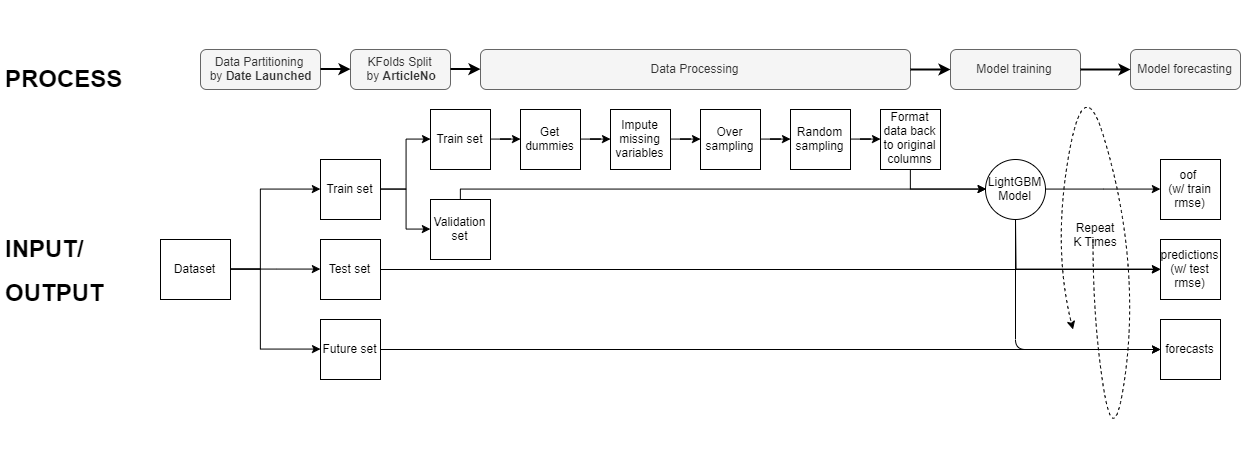

The diagram above was exported from draw.io. Its source (the exported page's mxGraphModel, read from the mxfile embedded in the PNG):
<mxGraphModel dx="2313" dy="739" grid="1" gridSize="10" guides="1" tooltips="1" connect="1" arrows="1" fold="1" page="1" pageScale="1" pageWidth="850" pageHeight="1100" math="0" shadow="0">
  <root>
    <mxCell id="0" />
    <mxCell id="1" parent="0" />
    <mxCell id="BI90f7bcIzHk2be5-IjU-81" value="" style="group" vertex="1" connectable="0" parent="1">
      <mxGeometry x="130" y="60" width="580" height="70" as="geometry" />
    </mxCell>
    <mxCell id="BI90f7bcIzHk2be5-IjU-1" value="Predict &lt;b&gt;Best/NoBest&lt;/b&gt;" style="rounded=0;whiteSpace=wrap;html=1;" vertex="1" parent="BI90f7bcIzHk2be5-IjU-81">
      <mxGeometry width="150" height="20" as="geometry" />
    </mxCell>
    <mxCell id="BI90f7bcIzHk2be5-IjU-67" value="Get &lt;b&gt;pred_Is_Best &lt;/b&gt;column" style="rounded=0;whiteSpace=wrap;html=1;" vertex="1" parent="BI90f7bcIzHk2be5-IjU-81">
      <mxGeometry x="200" width="150" height="20" as="geometry" />
    </mxCell>
    <mxCell id="BI90f7bcIzHk2be5-IjU-68" value="" style="edgeStyle=orthogonalEdgeStyle;rounded=0;orthogonalLoop=1;jettySize=auto;html=1;shadow=0;strokeWidth=1;" edge="1" parent="BI90f7bcIzHk2be5-IjU-81" source="BI90f7bcIzHk2be5-IjU-1" target="BI90f7bcIzHk2be5-IjU-67">
      <mxGeometry relative="1" as="geometry" />
    </mxCell>
    <mxCell id="BI90f7bcIzHk2be5-IjU-73" value="Predict &lt;b&gt;First28SoldQty&lt;/b&gt;" style="rounded=0;whiteSpace=wrap;html=1;" vertex="1" parent="BI90f7bcIzHk2be5-IjU-81">
      <mxGeometry x="440" y="20" width="140" height="30" as="geometry" />
    </mxCell>
    <mxCell id="BI90f7bcIzHk2be5-IjU-74" value="" style="edgeStyle=orthogonalEdgeStyle;rounded=0;orthogonalLoop=1;jettySize=auto;html=1;shadow=0;endArrow=classic;endFill=1;strokeWidth=1;" edge="1" parent="BI90f7bcIzHk2be5-IjU-81" source="BI90f7bcIzHk2be5-IjU-67" target="BI90f7bcIzHk2be5-IjU-73">
      <mxGeometry relative="1" as="geometry" />
    </mxCell>
    <mxCell id="BI90f7bcIzHk2be5-IjU-2" value="Predict &lt;b&gt;Sell/NoSell&lt;/b&gt;" style="rounded=0;whiteSpace=wrap;html=1;" vertex="1" parent="BI90f7bcIzHk2be5-IjU-81">
      <mxGeometry y="50" width="150" height="20" as="geometry" />
    </mxCell>
    <mxCell id="BI90f7bcIzHk2be5-IjU-76" value="" style="edgeStyle=orthogonalEdgeStyle;rounded=0;orthogonalLoop=1;jettySize=auto;html=1;shadow=0;endArrow=classic;endFill=1;strokeWidth=1;entryX=0;entryY=0.5;entryDx=0;entryDy=0;" edge="1" parent="BI90f7bcIzHk2be5-IjU-81" source="BI90f7bcIzHk2be5-IjU-69" target="BI90f7bcIzHk2be5-IjU-73">
      <mxGeometry relative="1" as="geometry">
        <mxPoint x="430" y="60" as="targetPoint" />
      </mxGeometry>
    </mxCell>
    <mxCell id="BI90f7bcIzHk2be5-IjU-69" value="Get &lt;b&gt;pred_Is_Sold &lt;/b&gt;column" style="rounded=0;whiteSpace=wrap;html=1;" vertex="1" parent="BI90f7bcIzHk2be5-IjU-81">
      <mxGeometry x="200" y="50" width="150" height="20" as="geometry" />
    </mxCell>
    <mxCell id="BI90f7bcIzHk2be5-IjU-70" value="" style="edgeStyle=orthogonalEdgeStyle;rounded=0;orthogonalLoop=1;jettySize=auto;html=1;shadow=0;strokeWidth=1;" edge="1" parent="BI90f7bcIzHk2be5-IjU-81" source="BI90f7bcIzHk2be5-IjU-2" target="BI90f7bcIzHk2be5-IjU-69">
      <mxGeometry relative="1" as="geometry" />
    </mxCell>
    <mxCell id="BI90f7bcIzHk2be5-IjU-82" value="" style="group" vertex="1" connectable="0" parent="1">
      <mxGeometry x="-130" y="240" width="1240" height="400" as="geometry" />
    </mxCell>
    <mxCell id="BI90f7bcIzHk2be5-IjU-3" value="Dataset" style="rounded=0;whiteSpace=wrap;html=1;" vertex="1" parent="BI90f7bcIzHk2be5-IjU-82">
      <mxGeometry x="160" y="190" width="70" height="60" as="geometry" />
    </mxCell>
    <mxCell id="BI90f7bcIzHk2be5-IjU-11" value="Future set" style="rounded=0;whiteSpace=wrap;html=1;" vertex="1" parent="BI90f7bcIzHk2be5-IjU-82">
      <mxGeometry x="320" y="270" width="60" height="60" as="geometry" />
    </mxCell>
    <mxCell id="BI90f7bcIzHk2be5-IjU-12" value="" style="edgeStyle=orthogonalEdgeStyle;rounded=0;orthogonalLoop=1;jettySize=auto;html=1;" edge="1" parent="BI90f7bcIzHk2be5-IjU-82" source="BI90f7bcIzHk2be5-IjU-3" target="BI90f7bcIzHk2be5-IjU-11">
      <mxGeometry relative="1" as="geometry">
        <Array as="points">
          <mxPoint x="260" y="220" />
          <mxPoint x="260" y="300" />
        </Array>
      </mxGeometry>
    </mxCell>
    <mxCell id="BI90f7bcIzHk2be5-IjU-58" value="forecasts" style="rounded=0;whiteSpace=wrap;html=1;" vertex="1" parent="BI90f7bcIzHk2be5-IjU-82">
      <mxGeometry x="1160" y="270" width="60" height="60" as="geometry" />
    </mxCell>
    <mxCell id="BI90f7bcIzHk2be5-IjU-59" value="" style="edgeStyle=orthogonalEdgeStyle;rounded=0;orthogonalLoop=1;jettySize=auto;html=1;" edge="1" parent="BI90f7bcIzHk2be5-IjU-82" source="BI90f7bcIzHk2be5-IjU-11" target="BI90f7bcIzHk2be5-IjU-58">
      <mxGeometry relative="1" as="geometry" />
    </mxCell>
    <mxCell id="BI90f7bcIzHk2be5-IjU-4" value="Test set" style="rounded=0;whiteSpace=wrap;html=1;" vertex="1" parent="BI90f7bcIzHk2be5-IjU-82">
      <mxGeometry x="320" y="190" width="60" height="60" as="geometry" />
    </mxCell>
    <mxCell id="BI90f7bcIzHk2be5-IjU-13" style="edgeStyle=orthogonalEdgeStyle;rounded=0;orthogonalLoop=1;jettySize=auto;html=1;entryX=0;entryY=0.5;entryDx=0;entryDy=0;" edge="1" parent="BI90f7bcIzHk2be5-IjU-82" source="BI90f7bcIzHk2be5-IjU-3" target="BI90f7bcIzHk2be5-IjU-4">
      <mxGeometry relative="1" as="geometry" />
    </mxCell>
    <mxCell id="BI90f7bcIzHk2be5-IjU-10" value="Train set" style="rounded=0;whiteSpace=wrap;html=1;" vertex="1" parent="BI90f7bcIzHk2be5-IjU-82">
      <mxGeometry x="320" y="110" width="60" height="60" as="geometry" />
    </mxCell>
    <mxCell id="BI90f7bcIzHk2be5-IjU-7" value="" style="edgeStyle=orthogonalEdgeStyle;rounded=0;orthogonalLoop=1;jettySize=auto;html=1;entryX=0;entryY=0.5;entryDx=0;entryDy=0;" edge="1" parent="BI90f7bcIzHk2be5-IjU-82" source="BI90f7bcIzHk2be5-IjU-3" target="BI90f7bcIzHk2be5-IjU-10">
      <mxGeometry relative="1" as="geometry">
        <Array as="points">
          <mxPoint x="260" y="220" />
          <mxPoint x="260" y="140" />
        </Array>
      </mxGeometry>
    </mxCell>
    <mxCell id="BI90f7bcIzHk2be5-IjU-16" value="Train set" style="rounded=0;whiteSpace=wrap;html=1;" vertex="1" parent="BI90f7bcIzHk2be5-IjU-82">
      <mxGeometry x="430" y="60" width="60" height="60" as="geometry" />
    </mxCell>
    <mxCell id="BI90f7bcIzHk2be5-IjU-17" value="" style="edgeStyle=orthogonalEdgeStyle;rounded=0;orthogonalLoop=1;jettySize=auto;html=1;" edge="1" parent="BI90f7bcIzHk2be5-IjU-82" source="BI90f7bcIzHk2be5-IjU-10" target="BI90f7bcIzHk2be5-IjU-16">
      <mxGeometry relative="1" as="geometry" />
    </mxCell>
    <mxCell id="BI90f7bcIzHk2be5-IjU-27" value="Get dummies" style="rounded=0;whiteSpace=wrap;html=1;" vertex="1" parent="BI90f7bcIzHk2be5-IjU-82">
      <mxGeometry x="520" y="60" width="60" height="60" as="geometry" />
    </mxCell>
    <mxCell id="BI90f7bcIzHk2be5-IjU-28" value="" style="edgeStyle=orthogonalEdgeStyle;rounded=0;orthogonalLoop=1;jettySize=auto;html=1;" edge="1" parent="BI90f7bcIzHk2be5-IjU-82" source="BI90f7bcIzHk2be5-IjU-16" target="BI90f7bcIzHk2be5-IjU-27">
      <mxGeometry relative="1" as="geometry" />
    </mxCell>
    <mxCell id="BI90f7bcIzHk2be5-IjU-29" value="Impute missing variables" style="rounded=0;whiteSpace=wrap;html=1;" vertex="1" parent="BI90f7bcIzHk2be5-IjU-82">
      <mxGeometry x="610" y="60" width="60" height="60" as="geometry" />
    </mxCell>
    <mxCell id="BI90f7bcIzHk2be5-IjU-30" value="" style="edgeStyle=orthogonalEdgeStyle;rounded=0;orthogonalLoop=1;jettySize=auto;html=1;" edge="1" parent="BI90f7bcIzHk2be5-IjU-82" source="BI90f7bcIzHk2be5-IjU-27" target="BI90f7bcIzHk2be5-IjU-29">
      <mxGeometry relative="1" as="geometry" />
    </mxCell>
    <mxCell id="BI90f7bcIzHk2be5-IjU-31" value="Over&lt;br&gt;sampling" style="rounded=0;whiteSpace=wrap;html=1;" vertex="1" parent="BI90f7bcIzHk2be5-IjU-82">
      <mxGeometry x="700" y="60" width="60" height="60" as="geometry" />
    </mxCell>
    <mxCell id="BI90f7bcIzHk2be5-IjU-32" value="" style="edgeStyle=orthogonalEdgeStyle;rounded=0;orthogonalLoop=1;jettySize=auto;html=1;" edge="1" parent="BI90f7bcIzHk2be5-IjU-82" source="BI90f7bcIzHk2be5-IjU-29" target="BI90f7bcIzHk2be5-IjU-31">
      <mxGeometry relative="1" as="geometry" />
    </mxCell>
    <mxCell id="BI90f7bcIzHk2be5-IjU-33" value="Random&lt;br&gt;sampling" style="rounded=0;whiteSpace=wrap;html=1;" vertex="1" parent="BI90f7bcIzHk2be5-IjU-82">
      <mxGeometry x="790" y="60" width="60" height="60" as="geometry" />
    </mxCell>
    <mxCell id="BI90f7bcIzHk2be5-IjU-34" value="" style="edgeStyle=orthogonalEdgeStyle;rounded=0;orthogonalLoop=1;jettySize=auto;html=1;" edge="1" parent="BI90f7bcIzHk2be5-IjU-82" source="BI90f7bcIzHk2be5-IjU-31" target="BI90f7bcIzHk2be5-IjU-33">
      <mxGeometry relative="1" as="geometry" />
    </mxCell>
    <mxCell id="BI90f7bcIzHk2be5-IjU-35" value="Format data back to original columns" style="rounded=0;whiteSpace=wrap;html=1;" vertex="1" parent="BI90f7bcIzHk2be5-IjU-82">
      <mxGeometry x="880" y="60" width="60" height="60" as="geometry" />
    </mxCell>
    <mxCell id="BI90f7bcIzHk2be5-IjU-36" value="" style="edgeStyle=orthogonalEdgeStyle;rounded=0;orthogonalLoop=1;jettySize=auto;html=1;" edge="1" parent="BI90f7bcIzHk2be5-IjU-82" source="BI90f7bcIzHk2be5-IjU-33" target="BI90f7bcIzHk2be5-IjU-35">
      <mxGeometry relative="1" as="geometry" />
    </mxCell>
    <mxCell id="BI90f7bcIzHk2be5-IjU-15" value="Data Partitioning&lt;br&gt;&amp;nbsp;by &lt;b&gt;Date Launched&lt;/b&gt;" style="rounded=1;whiteSpace=wrap;html=1;fillColor=#f5f5f5;strokeColor=#666666;fontColor=#333333;" vertex="1" parent="BI90f7bcIzHk2be5-IjU-82">
      <mxGeometry x="200" width="120" height="40" as="geometry" />
    </mxCell>
    <mxCell id="BI90f7bcIzHk2be5-IjU-18" value="Validation set" style="rounded=0;whiteSpace=wrap;html=1;" vertex="1" parent="BI90f7bcIzHk2be5-IjU-82">
      <mxGeometry x="430" y="150" width="60" height="60" as="geometry" />
    </mxCell>
    <mxCell id="BI90f7bcIzHk2be5-IjU-19" value="" style="edgeStyle=orthogonalEdgeStyle;rounded=0;orthogonalLoop=1;jettySize=auto;html=1;entryX=0;entryY=0.5;entryDx=0;entryDy=0;" edge="1" parent="BI90f7bcIzHk2be5-IjU-82" source="BI90f7bcIzHk2be5-IjU-10" target="BI90f7bcIzHk2be5-IjU-18">
      <mxGeometry relative="1" as="geometry">
        <mxPoint x="420" y="190" as="targetPoint" />
      </mxGeometry>
    </mxCell>
    <mxCell id="BI90f7bcIzHk2be5-IjU-20" value="KFolds Split&lt;br&gt;&amp;nbsp;by &lt;b&gt;ArticleNo&lt;/b&gt;" style="rounded=1;whiteSpace=wrap;html=1;fillColor=#f5f5f5;strokeColor=#666666;fontColor=#333333;" vertex="1" parent="BI90f7bcIzHk2be5-IjU-82">
      <mxGeometry x="350" width="100" height="40" as="geometry" />
    </mxCell>
    <mxCell id="BI90f7bcIzHk2be5-IjU-44" value="" style="edgeStyle=orthogonalEdgeStyle;rounded=0;orthogonalLoop=1;jettySize=auto;html=1;strokeWidth=2;" edge="1" parent="BI90f7bcIzHk2be5-IjU-82" source="BI90f7bcIzHk2be5-IjU-15" target="BI90f7bcIzHk2be5-IjU-20">
      <mxGeometry relative="1" as="geometry" />
    </mxCell>
    <mxCell id="BI90f7bcIzHk2be5-IjU-22" value="&lt;h1&gt;INPUT/&lt;/h1&gt;&lt;h1&gt;OUTPUT&lt;/h1&gt;" style="text;html=1;strokeColor=none;fillColor=none;spacing=5;spacingTop=-20;whiteSpace=wrap;overflow=hidden;rounded=0;" vertex="1" parent="BI90f7bcIzHk2be5-IjU-82">
      <mxGeometry y="180" width="110" height="80" as="geometry" />
    </mxCell>
    <mxCell id="BI90f7bcIzHk2be5-IjU-26" value="&lt;h1&gt;PROCESS&lt;/h1&gt;" style="text;html=1;strokeColor=none;fillColor=none;spacing=5;spacingTop=-20;whiteSpace=wrap;overflow=hidden;rounded=0;" vertex="1" parent="BI90f7bcIzHk2be5-IjU-82">
      <mxGeometry y="10" width="140" height="80" as="geometry" />
    </mxCell>
    <mxCell id="BI90f7bcIzHk2be5-IjU-41" value="LightGBM Model" style="ellipse;whiteSpace=wrap;html=1;" vertex="1" parent="BI90f7bcIzHk2be5-IjU-82">
      <mxGeometry x="985" y="110" width="60" height="60" as="geometry" />
    </mxCell>
    <mxCell id="BI90f7bcIzHk2be5-IjU-38" value="" style="edgeStyle=orthogonalEdgeStyle;rounded=0;orthogonalLoop=1;jettySize=auto;html=1;entryX=0;entryY=0.5;entryDx=0;entryDy=0;exitX=0.5;exitY=1;exitDx=0;exitDy=0;" edge="1" parent="BI90f7bcIzHk2be5-IjU-82" source="BI90f7bcIzHk2be5-IjU-35" target="BI90f7bcIzHk2be5-IjU-41">
      <mxGeometry relative="1" as="geometry">
        <mxPoint x="990" y="160" as="targetPoint" />
        <Array as="points">
          <mxPoint x="910" y="140" />
        </Array>
      </mxGeometry>
    </mxCell>
    <mxCell id="BI90f7bcIzHk2be5-IjU-40" value="" style="edgeStyle=orthogonalEdgeStyle;rounded=0;orthogonalLoop=1;jettySize=auto;html=1;entryX=0;entryY=0.5;entryDx=0;entryDy=0;" edge="1" parent="BI90f7bcIzHk2be5-IjU-82" source="BI90f7bcIzHk2be5-IjU-18" target="BI90f7bcIzHk2be5-IjU-41">
      <mxGeometry relative="1" as="geometry">
        <mxPoint x="960" y="190" as="targetPoint" />
        <Array as="points">
          <mxPoint x="460" y="140" />
        </Array>
      </mxGeometry>
    </mxCell>
    <mxCell id="BI90f7bcIzHk2be5-IjU-43" value="Data Processing" style="rounded=1;whiteSpace=wrap;html=1;fillColor=#f5f5f5;strokeColor=#666666;fontColor=#333333;" vertex="1" parent="BI90f7bcIzHk2be5-IjU-82">
      <mxGeometry x="480" width="430" height="40" as="geometry" />
    </mxCell>
    <mxCell id="BI90f7bcIzHk2be5-IjU-45" value="" style="edgeStyle=orthogonalEdgeStyle;rounded=0;orthogonalLoop=1;jettySize=auto;html=1;strokeWidth=2;" edge="1" parent="BI90f7bcIzHk2be5-IjU-82" source="BI90f7bcIzHk2be5-IjU-20" target="BI90f7bcIzHk2be5-IjU-43">
      <mxGeometry relative="1" as="geometry" />
    </mxCell>
    <mxCell id="BI90f7bcIzHk2be5-IjU-46" value="Model training" style="rounded=1;whiteSpace=wrap;html=1;fillColor=#f5f5f5;strokeColor=#666666;fontColor=#333333;" vertex="1" parent="BI90f7bcIzHk2be5-IjU-82">
      <mxGeometry x="950" width="130" height="40" as="geometry" />
    </mxCell>
    <mxCell id="BI90f7bcIzHk2be5-IjU-47" value="" style="edgeStyle=orthogonalEdgeStyle;rounded=0;orthogonalLoop=1;jettySize=auto;html=1;strokeWidth=2;" edge="1" parent="BI90f7bcIzHk2be5-IjU-82" source="BI90f7bcIzHk2be5-IjU-43" target="BI90f7bcIzHk2be5-IjU-46">
      <mxGeometry relative="1" as="geometry" />
    </mxCell>
    <mxCell id="BI90f7bcIzHk2be5-IjU-50" value="Model forecasting" style="rounded=1;whiteSpace=wrap;html=1;fillColor=#f5f5f5;strokeColor=#666666;fontColor=#333333;" vertex="1" parent="BI90f7bcIzHk2be5-IjU-82">
      <mxGeometry x="1130" width="110" height="40" as="geometry" />
    </mxCell>
    <mxCell id="BI90f7bcIzHk2be5-IjU-51" value="" style="edgeStyle=orthogonalEdgeStyle;rounded=0;orthogonalLoop=1;jettySize=auto;html=1;strokeWidth=2;" edge="1" parent="BI90f7bcIzHk2be5-IjU-82" source="BI90f7bcIzHk2be5-IjU-46" target="BI90f7bcIzHk2be5-IjU-50">
      <mxGeometry relative="1" as="geometry" />
    </mxCell>
    <mxCell id="BI90f7bcIzHk2be5-IjU-52" value="predictions (w/ test rmse)" style="rounded=0;whiteSpace=wrap;html=1;" vertex="1" parent="BI90f7bcIzHk2be5-IjU-82">
      <mxGeometry x="1160" y="190" width="60" height="60" as="geometry" />
    </mxCell>
    <mxCell id="BI90f7bcIzHk2be5-IjU-49" value="" style="edgeStyle=orthogonalEdgeStyle;rounded=0;orthogonalLoop=1;jettySize=auto;html=1;entryX=0;entryY=0.5;entryDx=0;entryDy=0;" edge="1" parent="BI90f7bcIzHk2be5-IjU-82" source="BI90f7bcIzHk2be5-IjU-41" target="BI90f7bcIzHk2be5-IjU-52">
      <mxGeometry relative="1" as="geometry">
        <mxPoint x="1130" y="190" as="targetPoint" />
        <Array as="points">
          <mxPoint x="1015" y="220" />
        </Array>
      </mxGeometry>
    </mxCell>
    <mxCell id="BI90f7bcIzHk2be5-IjU-54" value="" style="endArrow=classic;html=1;entryX=0;entryY=0.5;entryDx=0;entryDy=0;exitX=1;exitY=0.5;exitDx=0;exitDy=0;" edge="1" parent="BI90f7bcIzHk2be5-IjU-82" source="BI90f7bcIzHk2be5-IjU-4" target="BI90f7bcIzHk2be5-IjU-52">
      <mxGeometry width="50" height="50" relative="1" as="geometry">
        <mxPoint x="220" y="400" as="sourcePoint" />
        <mxPoint x="270" y="350" as="targetPoint" />
        <Array as="points" />
      </mxGeometry>
    </mxCell>
    <mxCell id="BI90f7bcIzHk2be5-IjU-55" value="oof &lt;br&gt;(w/ train rmse)" style="rounded=0;whiteSpace=wrap;html=1;" vertex="1" parent="BI90f7bcIzHk2be5-IjU-82">
      <mxGeometry x="1160" y="110" width="60" height="60" as="geometry" />
    </mxCell>
    <mxCell id="BI90f7bcIzHk2be5-IjU-61" value="" style="edgeStyle=orthogonalEdgeStyle;rounded=0;orthogonalLoop=1;jettySize=auto;html=1;entryX=0;entryY=0.5;entryDx=0;entryDy=0;" edge="1" parent="BI90f7bcIzHk2be5-IjU-82" source="BI90f7bcIzHk2be5-IjU-41" target="BI90f7bcIzHk2be5-IjU-55">
      <mxGeometry relative="1" as="geometry">
        <mxPoint x="1125" y="140" as="targetPoint" />
      </mxGeometry>
    </mxCell>
    <mxCell id="BI90f7bcIzHk2be5-IjU-64" value="" style="curved=1;endArrow=classic;html=1;dashed=1;shadow=0;" edge="1" parent="BI90f7bcIzHk2be5-IjU-82">
      <mxGeometry width="50" height="50" relative="1" as="geometry">
        <mxPoint x="1092.5" y="190" as="sourcePoint" />
        <mxPoint x="1072.5" y="280" as="targetPoint" />
        <Array as="points">
          <mxPoint x="1092.5" y="270" />
          <mxPoint x="1112.5" y="400" />
          <mxPoint x="1132.5" y="280" />
          <mxPoint x="1122.5" y="150" />
          <mxPoint x="1082.5" y="20" />
          <mxPoint x="1052.5" y="200" />
        </Array>
      </mxGeometry>
    </mxCell>
    <mxCell id="BI90f7bcIzHk2be5-IjU-65" value="Repeat K Times" style="text;html=1;strokeColor=none;fillColor=none;align=center;verticalAlign=middle;whiteSpace=wrap;rounded=0;" vertex="1" parent="BI90f7bcIzHk2be5-IjU-82">
      <mxGeometry x="1070" y="160" width="50" height="50" as="geometry" />
    </mxCell>
    <mxCell id="BI90f7bcIzHk2be5-IjU-83" value="" style="endArrow=classic;html=1;shadow=0;strokeWidth=1;entryX=0;entryY=0.5;entryDx=0;entryDy=0;exitX=0.5;exitY=1;exitDx=0;exitDy=0;" edge="1" parent="BI90f7bcIzHk2be5-IjU-82" source="BI90f7bcIzHk2be5-IjU-41" target="BI90f7bcIzHk2be5-IjU-58">
      <mxGeometry width="50" height="50" relative="1" as="geometry">
        <mxPoint y="470" as="sourcePoint" />
        <mxPoint x="50" y="420" as="targetPoint" />
        <Array as="points">
          <mxPoint x="1015" y="300" />
        </Array>
      </mxGeometry>
    </mxCell>
  </root>
</mxGraphModel>